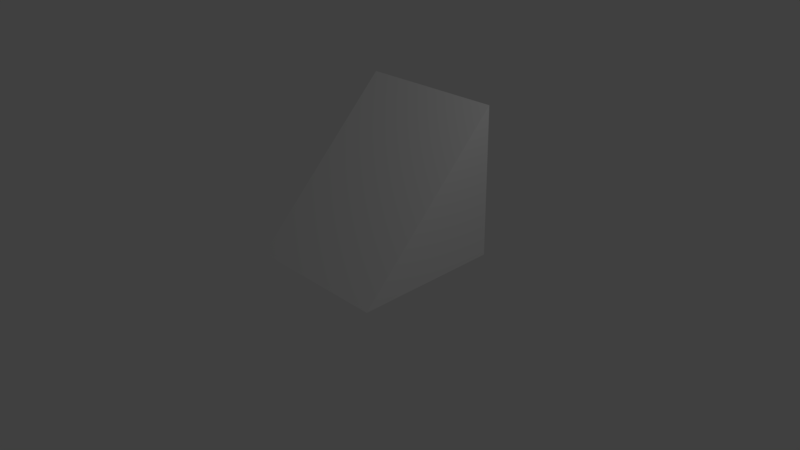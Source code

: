 # Source: block_stair.blend  (saved by Blender 2.78.0; exported with 4.5.12 LTS)
import bpy
from mathutils import Matrix  # noqa: F401  (used for matrix-valued properties, if any)

bpy.ops.wm.read_factory_settings(use_empty=True)
scene = bpy.context.scene
scene.name = 'Scene'

# ---- collections
col_collection_1 = bpy.data.collections.new('Collection 1'); scene.collection.children.link(col_collection_1)

# ---- materials (node trees are filled in below, after node groups)
mat_material = bpy.data.materials.new('Material')
mat_material.alpha_threshold = 0.0
mat_material.use_transparent_shadow = False
mat_material.roughness = 0.5
mat_material.line_color = (0.0, 0.0, 0.0, 1.0)

# ---- material node trees

# ---- world
world_world = bpy.data.worlds.new('World'); scene.world = world_world
world_world.color = (0.05088, 0.05088, 0.05088)
world_world.use_sun_shadow = False
world_world.sun_shadow_jitter_overblur = 0.0
world_world.cycles.sampling_method = 'MANUAL'

# ---- cameras
cam_camera = bpy.data.cameras.new('Camera')
cam_camera.clip_end = 100.0
cam_camera.lens = 35.0
cam_camera.sensor_width = 32.0
cam_camera.sensor_height = 18.0
cam_camera.ortho_scale = 7.314
cam_camera.dof.focus_distance = 0.0
cam_camera.dof.aperture_fstop = 128.0

# ---- lights
light_lamp = bpy.data.lights.new('Lamp', 'POINT')
light_lamp.transmission_factor = 0.0
light_lamp.cutoff_distance = 30.0
light_lamp.energy = 100.0
light_lamp.shadow_buffer_clip_start = 1.001
light_lamp.shadow_soft_size = 0.1
light_lamp.shadow_maximum_resolution = 0.006
light_lamp.use_absolute_resolution = True

# ---- meshes
me_cube = bpy.data.meshes.new('Cube')
me_cube.from_pydata([(1.0, 1.0, 3.725e-08), (1.0, -1.0, 3.725e-08), (-1.0, -1.0, 3.725e-08), (-1.0, 1.0, 3.725e-08), (1.0, 1.0, 2.0), (-1.0, 1.0, 2.0)], [], [(0, 1, 2, 3), (0, 4, 1), (1, 4, 5, 2), (2, 5, 3), (4, 0, 3, 5)])
_uv = me_cube.uv_layers.new(name='UVMap')
_uv.uv.foreach_set('vector', [0.3333, 0.4142, 0.6667, 0.4142, 0.6667, 0.8284, 0.3333, 0.8284, 1.0, 0.4142, 0.6667, 0.4142, 1.0, 0.0, 1.987e-08, 0.5858, 0.0, 2.469e-07, 0.3333, 0.0, 0.3333, 0.5858, 0.3333, 1.0, 0.0, 0.5858, 0.3333, 0.5858, 0.3333, 2.345e-07, 0.6667, 0.0, 0.6667, 0.4142, 0.3333, 0.4142])
me_cube.materials.append(mat_material)
me_cube.use_remesh_preserve_volume = False
me_cube.use_remesh_preserve_attributes = False
me_cube.use_mirror_vertex_groups = False
me_cube.update()

# ---- objects
ob_block_stair = bpy.data.objects.new('block_stair', me_cube)
ob_lamp = bpy.data.objects.new('Lamp', light_lamp)
ob_camera = bpy.data.objects.new('Camera', cam_camera)

# ---- transforms, parenting, visibility, modifiers, constraints
ob_block_stair.location = (0.0, 0.0, 0.0)
ob_block_stair.lock_rotations_4d = False
ob_block_stair.empty_display_type = 'ARROWS'
ob_block_stair.lineart.crease_threshold = 0.0
ob_lamp.location = (4.076, 1.005, 5.904)
ob_lamp.rotation_euler = (0.6503, 0.05522, 1.866)
ob_lamp.lock_rotations_4d = False
ob_lamp.empty_display_type = 'ARROWS'
ob_lamp.color = (0.0, 0.0, 0.0, 0.0)
ob_lamp.hide_viewport = True
ob_lamp.lineart.crease_threshold = 0.0
ob_camera.location = (7.481, -6.508, 5.344)
ob_camera.rotation_euler = (1.109, 0.01082, 0.8149)
ob_camera.lock_rotations_4d = False
ob_camera.empty_display_type = 'ARROWS'
ob_camera.color = (0.0, 0.0, 0.0, 0.0)
ob_camera.hide_viewport = True
ob_camera.display_type = 'WIRE'
ob_camera.lineart.crease_threshold = 0.0

# ---- collection membership
col_collection_1.objects.link(ob_block_stair)
col_collection_1.objects.link(ob_lamp)
col_collection_1.objects.link(ob_camera)

# ---- scene / render settings (as saved in the file)
scene.camera = ob_camera
scene.frame_start = 1; scene.frame_end = 250; scene.frame_set(1)
scene.render.engine = 'BLENDER_EEVEE_NEXT'
scene.render.resolution_percentage = 50
scene.render.dither_intensity = 0.0
scene.cycles.use_denoising = False
scene.cycles.samples = 128
scene.cycles.sampling_pattern = 'TABULATED_SOBOL'
scene.cycles.light_sampling_threshold = 0.0
scene.cycles.use_adaptive_sampling = False
scene.cycles.use_light_tree = False
scene.cycles.blur_glossy = 0.0
scene.cycles.sample_clamp_indirect = 0.0
scene.view_settings.view_transform = 'Standard'
bpy.context.view_layer.update()
